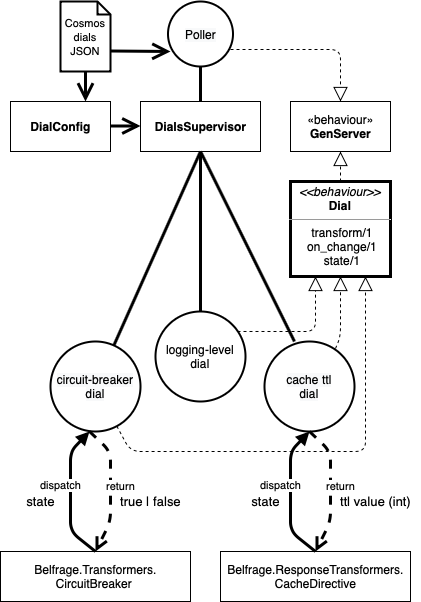

The diagram above was exported from draw.io. Its source (the exported page's mxGraphModel, read from the mxfile embedded in the PNG):
<mxGraphModel dx="845" dy="639" grid="1" gridSize="10" guides="1" tooltips="1" connect="1" arrows="1" fold="1" page="1" pageScale="1" pageWidth="827" pageHeight="1169" math="0" shadow="0">
  <root>
    <mxCell id="0" />
    <mxCell id="1" parent="0" />
    <mxCell id="qiwYHSS64jcJymh1eNuZ-13" value="" style="endArrow=block;dashed=1;endFill=0;endSize=12;html=1;entryX=0.5;entryY=1;entryDx=0;entryDy=0;exitX=0.5;exitY=0;exitDx=0;exitDy=0;" edge="1" parent="1" source="qiwYHSS64jcJymh1eNuZ-72" target="qiwYHSS64jcJymh1eNuZ-14">
      <mxGeometry width="160" relative="1" as="geometry">
        <mxPoint x="510" y="205" as="sourcePoint" />
        <mxPoint x="477.5" y="360" as="targetPoint" />
        <Array as="points" />
      </mxGeometry>
    </mxCell>
    <mxCell id="qiwYHSS64jcJymh1eNuZ-14" value="«behaviour»&lt;br&gt;&lt;b&gt;GenServer&lt;/b&gt;" style="html=1;" vertex="1" parent="1">
      <mxGeometry x="440" y="120" width="100" height="50" as="geometry" />
    </mxCell>
    <mxCell id="qiwYHSS64jcJymh1eNuZ-36" value="&lt;b&gt;DialsSupervisor&lt;/b&gt;" style="html=1;" vertex="1" parent="1">
      <mxGeometry x="290" y="120" width="120" height="50" as="geometry" />
    </mxCell>
    <mxCell id="qiwYHSS64jcJymh1eNuZ-37" value="" style="endArrow=block;dashed=1;endFill=0;endSize=12;html=1;exitX=0.789;exitY=0.078;exitDx=0;exitDy=0;entryX=0.5;entryY=1;entryDx=0;entryDy=0;exitPerimeter=0;" edge="1" parent="1" source="qiwYHSS64jcJymh1eNuZ-52" target="qiwYHSS64jcJymh1eNuZ-72">
      <mxGeometry width="160" relative="1" as="geometry">
        <mxPoint x="440" y="330" as="sourcePoint" />
        <mxPoint x="460" y="280" as="targetPoint" />
        <Array as="points">
          <mxPoint x="490" y="355" />
        </Array>
      </mxGeometry>
    </mxCell>
    <mxCell id="qiwYHSS64jcJymh1eNuZ-42" value="" style="endArrow=block;dashed=1;endFill=0;endSize=12;html=1;entryX=0.75;entryY=1;entryDx=0;entryDy=0;" edge="1" parent="1" source="qiwYHSS64jcJymh1eNuZ-47" target="qiwYHSS64jcJymh1eNuZ-72">
      <mxGeometry width="160" relative="1" as="geometry">
        <mxPoint x="245" y="409" as="sourcePoint" />
        <mxPoint x="459" y="265" as="targetPoint" />
        <Array as="points">
          <mxPoint x="280" y="470" />
          <mxPoint x="515" y="470" />
        </Array>
      </mxGeometry>
    </mxCell>
    <mxCell id="qiwYHSS64jcJymh1eNuZ-43" value="" style="endArrow=block;dashed=1;endFill=0;endSize=12;html=1;exitX=0.911;exitY=0.222;exitDx=0;exitDy=0;entryX=0.25;entryY=1;entryDx=0;entryDy=0;exitPerimeter=0;" edge="1" parent="1" source="qiwYHSS64jcJymh1eNuZ-51" target="qiwYHSS64jcJymh1eNuZ-72">
      <mxGeometry width="160" relative="1" as="geometry">
        <mxPoint x="400" y="280" as="sourcePoint" />
        <mxPoint x="460" y="280" as="targetPoint" />
        <Array as="points">
          <mxPoint x="465" y="350" />
        </Array>
      </mxGeometry>
    </mxCell>
    <mxCell id="qiwYHSS64jcJymh1eNuZ-47" value="&lt;span style=&quot;color: rgb(0 , 0 , 0) ; font-family: &amp;#34;helvetica&amp;#34; ; font-size: 12px ; font-style: normal ; font-weight: normal ; letter-spacing: normal ; text-align: center ; text-indent: 0px ; text-transform: none ; word-spacing: 0px ; background-color: rgb(248 , 249 , 250) ; text-decoration: none ; display: inline ; float: none&quot;&gt;circuit-breaker&lt;br&gt;dial&lt;br&gt;&lt;/span&gt;" style="ellipse;whiteSpace=wrap;html=1;aspect=fixed;strokeWidth=2;" vertex="1" parent="1">
      <mxGeometry x="200" y="360" width="90" height="90" as="geometry" />
    </mxCell>
    <mxCell id="qiwYHSS64jcJymh1eNuZ-51" value="&lt;font face=&quot;helvetica&quot;&gt;logging-level&lt;br&gt;dial&lt;br&gt;&lt;/font&gt;" style="ellipse;whiteSpace=wrap;html=1;aspect=fixed;strokeWidth=2;" vertex="1" parent="1">
      <mxGeometry x="305" y="330" width="90" height="90" as="geometry" />
    </mxCell>
    <mxCell id="qiwYHSS64jcJymh1eNuZ-52" value="&lt;span style=&quot;color: rgb(0 , 0 , 0) ; font-family: &amp;#34;helvetica&amp;#34; ; font-size: 12px ; font-style: normal ; font-weight: normal ; letter-spacing: normal ; text-align: center ; text-indent: 0px ; text-transform: none ; word-spacing: 0px ; background-color: rgb(248 , 249 , 250) ; text-decoration: none ; display: inline ; float: none&quot;&gt;cache ttl&lt;br&gt;dial&lt;br&gt;&lt;/span&gt;" style="ellipse;whiteSpace=wrap;html=1;aspect=fixed;strokeWidth=2;" vertex="1" parent="1">
      <mxGeometry x="414" y="360" width="90" height="90" as="geometry" />
    </mxCell>
    <mxCell id="qiwYHSS64jcJymh1eNuZ-55" value="" style="endArrow=none;html=1;strokeWidth=3;entryX=0.5;entryY=1;entryDx=0;entryDy=0;" edge="1" parent="1" source="qiwYHSS64jcJymh1eNuZ-47" target="qiwYHSS64jcJymh1eNuZ-36">
      <mxGeometry width="50" height="50" relative="1" as="geometry">
        <mxPoint x="274" y="257" as="sourcePoint" />
        <mxPoint x="354" y="170" as="targetPoint" />
        <Array as="points" />
      </mxGeometry>
    </mxCell>
    <mxCell id="qiwYHSS64jcJymh1eNuZ-57" value="" style="endArrow=none;html=1;exitX=0.5;exitY=0;exitDx=0;exitDy=0;strokeWidth=3;" edge="1" parent="1" source="qiwYHSS64jcJymh1eNuZ-51" target="qiwYHSS64jcJymh1eNuZ-36">
      <mxGeometry width="50" height="50" relative="1" as="geometry">
        <mxPoint x="365" y="290" as="sourcePoint" />
        <mxPoint x="334" y="170" as="targetPoint" />
        <Array as="points" />
      </mxGeometry>
    </mxCell>
    <mxCell id="qiwYHSS64jcJymh1eNuZ-58" value="" style="endArrow=none;html=1;exitX=0.333;exitY=0;exitDx=0;exitDy=0;entryX=0.5;entryY=1;entryDx=0;entryDy=0;exitPerimeter=0;strokeWidth=3;" edge="1" parent="1" source="qiwYHSS64jcJymh1eNuZ-52" target="qiwYHSS64jcJymh1eNuZ-36">
      <mxGeometry width="50" height="50" relative="1" as="geometry">
        <mxPoint x="368.97" y="307.03" as="sourcePoint" />
        <mxPoint x="352" y="173" as="targetPoint" />
        <Array as="points" />
      </mxGeometry>
    </mxCell>
    <mxCell id="qiwYHSS64jcJymh1eNuZ-63" value="" style="endArrow=block;dashed=1;endFill=0;endSize=12;html=1;entryX=0.5;entryY=0;entryDx=0;entryDy=0;" edge="1" parent="1" target="qiwYHSS64jcJymh1eNuZ-14">
      <mxGeometry width="160" relative="1" as="geometry">
        <mxPoint x="380" y="68" as="sourcePoint" />
        <mxPoint x="580" y="195" as="targetPoint" />
        <Array as="points">
          <mxPoint x="490" y="68" />
        </Array>
      </mxGeometry>
    </mxCell>
    <mxCell id="qiwYHSS64jcJymh1eNuZ-69" value="&lt;font style=&quot;font-size: 11px&quot;&gt;Cosmos dials JSON&lt;/font&gt;" style="shape=note;size=13;whiteSpace=wrap;html=1;strokeWidth=2;" vertex="1" parent="1">
      <mxGeometry x="210" y="20" width="50" height="70" as="geometry" />
    </mxCell>
    <mxCell id="qiwYHSS64jcJymh1eNuZ-72" value="&lt;p style=&quot;margin: 4px 0px 0px&quot;&gt;&lt;i&gt;&amp;lt;&amp;lt;behaviour&amp;gt;&amp;gt;&lt;/i&gt;&lt;br&gt;&lt;b&gt;Dial&lt;/b&gt;&lt;/p&gt;&lt;hr size=&quot;1&quot;&gt;&lt;p style=&quot;margin: 0px ; margin-left: 4px&quot;&gt;&lt;/p&gt;&lt;p style=&quot;margin: 0px ; margin-left: 4px&quot;&gt;transform/1&lt;br&gt;on_change/1&lt;/p&gt;&lt;p style=&quot;margin: 0px ; margin-left: 4px&quot;&gt;state/1&lt;/p&gt;" style="verticalAlign=top;align=center;overflow=fill;fontSize=12;fontFamily=Helvetica;html=1;strokeWidth=3;" vertex="1" parent="1">
      <mxGeometry x="440" y="200" width="100" height="95" as="geometry" />
    </mxCell>
    <mxCell id="qiwYHSS64jcJymh1eNuZ-77" value="&lt;b&gt;DialConfig&lt;br&gt;&lt;/b&gt;" style="html=1;" vertex="1" parent="1">
      <mxGeometry x="160" y="120" width="100" height="50" as="geometry" />
    </mxCell>
    <mxCell id="qiwYHSS64jcJymh1eNuZ-80" value="&lt;span style=&quot;color: rgb(0 , 0 , 0) ; font-family: &amp;#34;helvetica&amp;#34; ; font-size: 12px ; font-style: normal ; font-weight: normal ; letter-spacing: normal ; text-align: center ; text-indent: 0px ; text-transform: none ; word-spacing: 0px ; background-color: rgb(248 , 249 , 250) ; text-decoration: none ; display: inline ; float: none&quot;&gt;Poller&lt;br&gt;&lt;/span&gt;" style="ellipse;whiteSpace=wrap;html=1;aspect=fixed;strokeWidth=2;" vertex="1" parent="1">
      <mxGeometry x="317.5" y="20" width="65" height="65" as="geometry" />
    </mxCell>
    <mxCell id="qiwYHSS64jcJymh1eNuZ-84" value="" style="endArrow=none;html=1;entryX=0.5;entryY=1;entryDx=0;entryDy=0;exitX=0.5;exitY=0;exitDx=0;exitDy=0;strokeWidth=3;" edge="1" parent="1" source="qiwYHSS64jcJymh1eNuZ-36" target="qiwYHSS64jcJymh1eNuZ-80">
      <mxGeometry width="50" height="50" relative="1" as="geometry">
        <mxPoint x="330.0039929860558" y="120.00027555099592" as="sourcePoint" />
        <mxPoint x="377.12" y="60.31999999999999" as="targetPoint" />
        <Array as="points" />
      </mxGeometry>
    </mxCell>
    <mxCell id="qiwYHSS64jcJymh1eNuZ-89" style="edgeStyle=orthogonalEdgeStyle;rounded=0;orthogonalLoop=1;jettySize=auto;html=1;exitX=0.5;exitY=1;exitDx=0;exitDy=0;strokeWidth=3;" edge="1" parent="1" source="qiwYHSS64jcJymh1eNuZ-47" target="qiwYHSS64jcJymh1eNuZ-47">
      <mxGeometry relative="1" as="geometry" />
    </mxCell>
    <mxCell id="qiwYHSS64jcJymh1eNuZ-101" value="dispatch" style="html=1;verticalAlign=bottom;endArrow=block;strokeWidth=3;exitX=0.5;exitY=0;exitDx=0;exitDy=0;entryX=0.5;entryY=1;entryDx=0;entryDy=0;" edge="1" parent="1" source="qiwYHSS64jcJymh1eNuZ-107" target="qiwYHSS64jcJymh1eNuZ-52">
      <mxGeometry x="-0.0049" y="10" width="80" relative="1" as="geometry">
        <mxPoint x="427" y="530" as="sourcePoint" />
        <mxPoint x="440" y="520" as="targetPoint" />
        <Array as="points">
          <mxPoint x="440" y="550" />
          <mxPoint x="440" y="470" />
        </Array>
        <mxPoint as="offset" />
      </mxGeometry>
    </mxCell>
    <mxCell id="qiwYHSS64jcJymh1eNuZ-102" value="state" style="text;html=1;align=center;verticalAlign=middle;resizable=0;points=[];autosize=1;fontSize=13;" vertex="1" parent="1">
      <mxGeometry x="395" y="510" width="40" height="20" as="geometry" />
    </mxCell>
    <mxCell id="qiwYHSS64jcJymh1eNuZ-103" value="return" style="html=1;verticalAlign=bottom;endArrow=open;dashed=1;endSize=8;strokeWidth=3;entryX=0.5;entryY=0;entryDx=0;entryDy=0;" edge="1" parent="1" target="qiwYHSS64jcJymh1eNuZ-107">
      <mxGeometry x="0.1058" y="10" relative="1" as="geometry">
        <mxPoint x="459" y="450" as="sourcePoint" />
        <mxPoint x="490" y="540" as="targetPoint" />
        <Array as="points">
          <mxPoint x="480" y="470" />
          <mxPoint x="480" y="540" />
        </Array>
        <mxPoint as="offset" />
      </mxGeometry>
    </mxCell>
    <mxCell id="qiwYHSS64jcJymh1eNuZ-105" value="ttl value (int)" style="text;html=1;align=center;verticalAlign=middle;resizable=0;points=[];autosize=1;fontSize=13;" vertex="1" parent="1">
      <mxGeometry x="480" y="510" width="90" height="20" as="geometry" />
    </mxCell>
    <mxCell id="qiwYHSS64jcJymh1eNuZ-107" value="Belfrage.ResponseTransformers.&lt;br&gt;CacheDirective" style="html=1;strokeWidth=1;fillColor=none;align=center;" vertex="1" parent="1">
      <mxGeometry x="370" y="570" width="190" height="50" as="geometry" />
    </mxCell>
    <mxCell id="qiwYHSS64jcJymh1eNuZ-116" value="Belfrage.Transformers.&lt;br&gt;CircuitBreaker&amp;nbsp;" style="html=1;strokeWidth=1;fillColor=none;align=center;" vertex="1" parent="1">
      <mxGeometry x="150" y="570" width="190" height="50" as="geometry" />
    </mxCell>
    <mxCell id="qiwYHSS64jcJymh1eNuZ-119" value="return" style="html=1;verticalAlign=bottom;endArrow=open;dashed=1;endSize=8;strokeWidth=3;entryX=0.5;entryY=0;entryDx=0;entryDy=0;" edge="1" parent="1">
      <mxGeometry x="0.1058" y="10" relative="1" as="geometry">
        <mxPoint x="239" y="450" as="sourcePoint" />
        <mxPoint x="245" y="570" as="targetPoint" />
        <Array as="points">
          <mxPoint x="260" y="470" />
          <mxPoint x="260" y="540" />
        </Array>
        <mxPoint as="offset" />
      </mxGeometry>
    </mxCell>
    <mxCell id="qiwYHSS64jcJymh1eNuZ-120" value="dispatch" style="html=1;verticalAlign=bottom;endArrow=block;strokeWidth=3;exitX=0.5;exitY=0;exitDx=0;exitDy=0;entryX=0.5;entryY=1;entryDx=0;entryDy=0;" edge="1" parent="1">
      <mxGeometry x="-0.0049" y="10" width="80" relative="1" as="geometry">
        <mxPoint x="245" y="570" as="sourcePoint" />
        <mxPoint x="239" y="450" as="targetPoint" />
        <Array as="points">
          <mxPoint x="220" y="550" />
          <mxPoint x="220" y="470" />
        </Array>
        <mxPoint as="offset" />
      </mxGeometry>
    </mxCell>
    <mxCell id="qiwYHSS64jcJymh1eNuZ-121" value="state" style="text;html=1;align=center;verticalAlign=middle;resizable=0;points=[];autosize=1;fontSize=13;" vertex="1" parent="1">
      <mxGeometry x="170" y="510" width="40" height="20" as="geometry" />
    </mxCell>
    <mxCell id="qiwYHSS64jcJymh1eNuZ-122" value="true | false" style="text;html=1;align=center;verticalAlign=middle;resizable=0;points=[];autosize=1;fontSize=13;" vertex="1" parent="1">
      <mxGeometry x="260" y="510" width="80" height="20" as="geometry" />
    </mxCell>
    <mxCell id="qiwYHSS64jcJymh1eNuZ-127" value="" style="endArrow=open;endFill=1;endSize=12;html=1;strokeWidth=3;fontSize=11;" edge="1" parent="1">
      <mxGeometry width="160" relative="1" as="geometry">
        <mxPoint x="260" y="69.5" as="sourcePoint" />
        <mxPoint x="320" y="70" as="targetPoint" />
      </mxGeometry>
    </mxCell>
    <mxCell id="qiwYHSS64jcJymh1eNuZ-128" value="" style="endArrow=open;endFill=1;endSize=12;html=1;strokeWidth=3;fontSize=11;entryX=0.75;entryY=0;entryDx=0;entryDy=0;exitX=0.5;exitY=1;exitDx=0;exitDy=0;exitPerimeter=0;" edge="1" parent="1" source="qiwYHSS64jcJymh1eNuZ-69" target="qiwYHSS64jcJymh1eNuZ-77">
      <mxGeometry width="160" relative="1" as="geometry">
        <mxPoint x="270" y="79.5" as="sourcePoint" />
        <mxPoint x="330" y="80" as="targetPoint" />
      </mxGeometry>
    </mxCell>
    <mxCell id="qiwYHSS64jcJymh1eNuZ-129" value="" style="endArrow=open;endFill=1;endSize=12;html=1;strokeWidth=3;fontSize=11;entryX=0;entryY=0.25;entryDx=0;entryDy=0;exitX=1;exitY=0.25;exitDx=0;exitDy=0;" edge="1" parent="1">
      <mxGeometry width="160" relative="1" as="geometry">
        <mxPoint x="260" y="144.5" as="sourcePoint" />
        <mxPoint x="290" y="144.5" as="targetPoint" />
      </mxGeometry>
    </mxCell>
  </root>
</mxGraphModel>